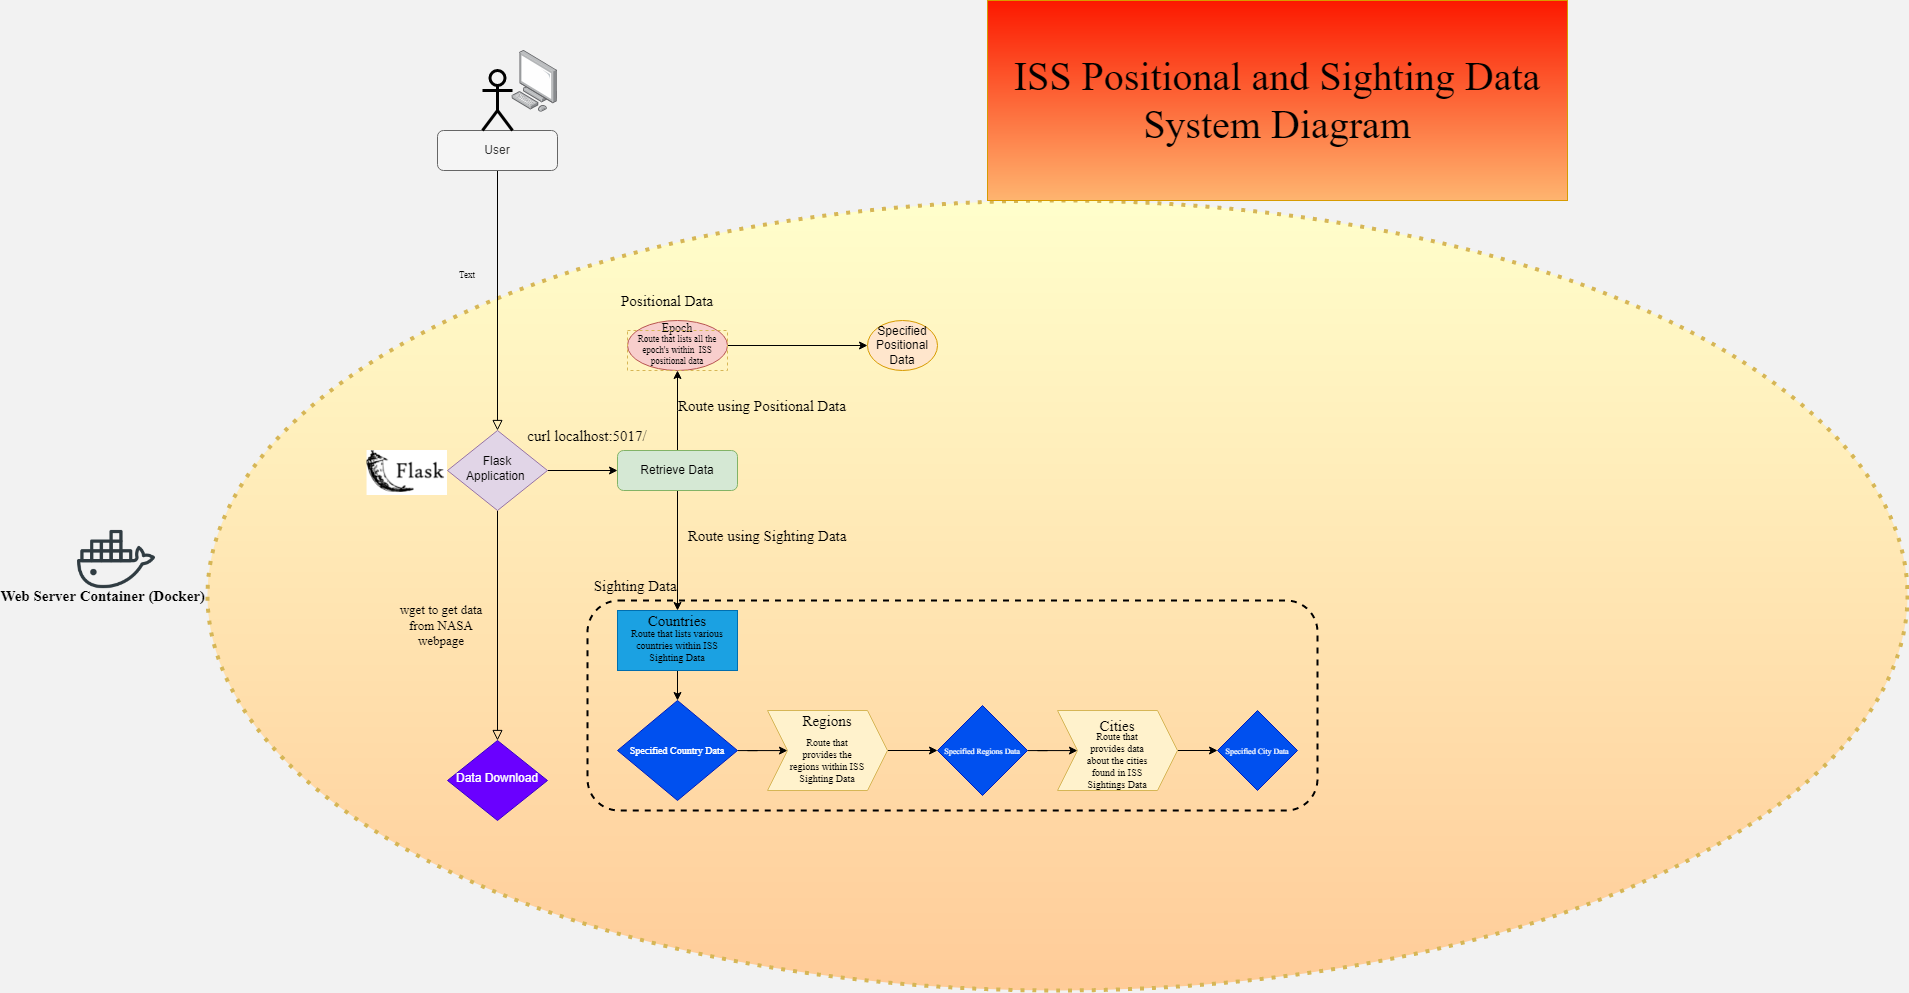

The diagram above was exported from draw.io. Its source (the exported page's mxGraphModel, read from the mxfile embedded in the PNG):
<mxGraphModel dx="2952" dy="1175" grid="0" gridSize="10" guides="1" tooltips="1" connect="1" arrows="1" fold="1" page="1" pageScale="1" pageWidth="827" pageHeight="1169" background="#F2F2F2" math="0" shadow="0">
  <root>
    <mxCell id="WIyWlLk6GJQsqaUBKTNV-0" />
    <mxCell id="WIyWlLk6GJQsqaUBKTNV-1" parent="WIyWlLk6GJQsqaUBKTNV-0" />
    <mxCell id="orLZNHL0PC30-dT4nJ7a-33" value="" style="rounded=0;whiteSpace=wrap;html=1;shadow=0;dashed=1;sketch=0;fontFamily=Times New Roman;fontSize=15;strokeWidth=2;fillColor=none;labelPosition=center;verticalLabelPosition=top;align=center;verticalAlign=bottom;" vertex="1" parent="WIyWlLk6GJQsqaUBKTNV-1">
      <mxGeometry x="-100" y="315" width="350" height="60" as="geometry" />
    </mxCell>
    <mxCell id="orLZNHL0PC30-dT4nJ7a-4" value="&lt;h6&gt;&lt;font style=&quot;font-size: 15px&quot;&gt;Web Server Container (Docker)&lt;/font&gt;&lt;/h6&gt;" style="ellipse;whiteSpace=wrap;html=1;fillColor=#FFFFCC;fontFamily=Times New Roman;labelPosition=left;verticalLabelPosition=middle;align=right;verticalAlign=middle;dashed=1;shadow=0;sketch=0;strokeWidth=4;dashPattern=1 2;strokeColor=#d6b656;gradientColor=#FFCC99;" vertex="1" parent="WIyWlLk6GJQsqaUBKTNV-1">
      <mxGeometry x="-500" y="200" width="1700" height="790" as="geometry" />
    </mxCell>
    <mxCell id="orLZNHL0PC30-dT4nJ7a-32" value="" style="rounded=1;whiteSpace=wrap;html=1;shadow=0;sketch=0;fontFamily=Times New Roman;fontSize=15;strokeWidth=2;fillColor=none;dashed=1;" vertex="1" parent="WIyWlLk6GJQsqaUBKTNV-1">
      <mxGeometry x="-120" y="600" width="730" height="210" as="geometry" />
    </mxCell>
    <mxCell id="WIyWlLk6GJQsqaUBKTNV-2" value="" style="rounded=0;html=1;jettySize=auto;orthogonalLoop=1;fontSize=11;endArrow=block;endFill=0;endSize=8;strokeWidth=1;shadow=0;labelBackgroundColor=none;edgeStyle=orthogonalEdgeStyle;" parent="WIyWlLk6GJQsqaUBKTNV-1" source="WIyWlLk6GJQsqaUBKTNV-3" target="WIyWlLk6GJQsqaUBKTNV-6" edge="1">
      <mxGeometry relative="1" as="geometry">
        <mxPoint x="220" y="150" as="targetPoint" />
        <Array as="points" />
      </mxGeometry>
    </mxCell>
    <mxCell id="WIyWlLk6GJQsqaUBKTNV-3" value="User" style="rounded=1;whiteSpace=wrap;html=1;fontSize=12;glass=0;strokeWidth=1;shadow=0;fillColor=#f5f5f5;fontColor=#333333;strokeColor=#666666;" parent="WIyWlLk6GJQsqaUBKTNV-1" vertex="1">
      <mxGeometry x="-270" y="130" width="120" height="40" as="geometry" />
    </mxCell>
    <mxCell id="WIyWlLk6GJQsqaUBKTNV-4" value="" style="rounded=0;html=1;jettySize=auto;orthogonalLoop=1;fontSize=11;endArrow=block;endFill=0;endSize=8;strokeWidth=1;shadow=0;labelBackgroundColor=none;edgeStyle=orthogonalEdgeStyle;" parent="WIyWlLk6GJQsqaUBKTNV-1" source="WIyWlLk6GJQsqaUBKTNV-6" target="WIyWlLk6GJQsqaUBKTNV-10" edge="1">
      <mxGeometry y="20" relative="1" as="geometry">
        <mxPoint as="offset" />
      </mxGeometry>
    </mxCell>
    <mxCell id="orLZNHL0PC30-dT4nJ7a-36" value="" style="edgeStyle=orthogonalEdgeStyle;rounded=0;orthogonalLoop=1;jettySize=auto;html=1;fontFamily=Times New Roman;fontSize=15;" edge="1" parent="WIyWlLk6GJQsqaUBKTNV-1" source="WIyWlLk6GJQsqaUBKTNV-6" target="WIyWlLk6GJQsqaUBKTNV-7">
      <mxGeometry relative="1" as="geometry" />
    </mxCell>
    <mxCell id="WIyWlLk6GJQsqaUBKTNV-6" value="Flask Application&amp;nbsp;" style="rhombus;whiteSpace=wrap;html=1;shadow=0;fontFamily=Helvetica;fontSize=12;align=center;strokeWidth=1;spacing=6;spacingTop=-4;fillColor=#e1d5e7;strokeColor=#9673a6;" parent="WIyWlLk6GJQsqaUBKTNV-1" vertex="1">
      <mxGeometry x="-260" y="430" width="100" height="80" as="geometry" />
    </mxCell>
    <mxCell id="orLZNHL0PC30-dT4nJ7a-1" value="" style="edgeStyle=orthogonalEdgeStyle;rounded=0;orthogonalLoop=1;jettySize=auto;html=1;entryX=0.5;entryY=1;entryDx=0;entryDy=0;exitX=0.5;exitY=0;exitDx=0;exitDy=0;" edge="1" parent="WIyWlLk6GJQsqaUBKTNV-1" source="WIyWlLk6GJQsqaUBKTNV-7" target="orLZNHL0PC30-dT4nJ7a-2">
      <mxGeometry relative="1" as="geometry">
        <mxPoint x="540" y="210" as="targetPoint" />
        <Array as="points">
          <mxPoint x="-30" y="410" />
          <mxPoint x="-30" y="410" />
        </Array>
      </mxGeometry>
    </mxCell>
    <mxCell id="orLZNHL0PC30-dT4nJ7a-34" value="" style="edgeStyle=orthogonalEdgeStyle;rounded=0;orthogonalLoop=1;jettySize=auto;html=1;fontFamily=Times New Roman;fontSize=15;" edge="1" parent="WIyWlLk6GJQsqaUBKTNV-1" source="WIyWlLk6GJQsqaUBKTNV-7" target="orLZNHL0PC30-dT4nJ7a-8">
      <mxGeometry relative="1" as="geometry" />
    </mxCell>
    <mxCell id="WIyWlLk6GJQsqaUBKTNV-7" value="Retrieve Data" style="rounded=1;whiteSpace=wrap;html=1;fontSize=12;glass=0;strokeWidth=1;shadow=0;fillColor=#d5e8d4;strokeColor=#82b366;" parent="WIyWlLk6GJQsqaUBKTNV-1" vertex="1">
      <mxGeometry x="-90" y="450" width="120" height="40" as="geometry" />
    </mxCell>
    <mxCell id="WIyWlLk6GJQsqaUBKTNV-10" value="Data Download" style="rhombus;whiteSpace=wrap;html=1;shadow=0;fontFamily=Helvetica;fontSize=12;align=center;strokeWidth=1;spacing=6;spacingTop=-4;fillColor=#6a00ff;fontColor=#ffffff;strokeColor=#3700CC;" parent="WIyWlLk6GJQsqaUBKTNV-1" vertex="1">
      <mxGeometry x="-260" y="740" width="100" height="80" as="geometry" />
    </mxCell>
    <mxCell id="orLZNHL0PC30-dT4nJ7a-6" value="" style="edgeStyle=orthogonalEdgeStyle;rounded=0;orthogonalLoop=1;jettySize=auto;html=1;fontFamily=Times New Roman;" edge="1" parent="WIyWlLk6GJQsqaUBKTNV-1" source="orLZNHL0PC30-dT4nJ7a-2" target="orLZNHL0PC30-dT4nJ7a-5">
      <mxGeometry relative="1" as="geometry" />
    </mxCell>
    <mxCell id="orLZNHL0PC30-dT4nJ7a-2" value="" style="ellipse;whiteSpace=wrap;html=1;rounded=1;glass=0;strokeWidth=1;shadow=0;labelPosition=center;verticalLabelPosition=middle;align=center;verticalAlign=middle;fillColor=#f8cecc;strokeColor=#b85450;" vertex="1" parent="WIyWlLk6GJQsqaUBKTNV-1">
      <mxGeometry x="-80" y="320" width="100" height="50" as="geometry" />
    </mxCell>
    <mxCell id="orLZNHL0PC30-dT4nJ7a-5" value="Specified Positional Data" style="ellipse;whiteSpace=wrap;html=1;rounded=1;glass=0;strokeWidth=1;shadow=0;fillColor=#ffe6cc;strokeColor=#d79b00;" vertex="1" parent="WIyWlLk6GJQsqaUBKTNV-1">
      <mxGeometry x="160" y="320" width="70" height="50" as="geometry" />
    </mxCell>
    <mxCell id="orLZNHL0PC30-dT4nJ7a-12" value="" style="edgeStyle=orthogonalEdgeStyle;rounded=0;orthogonalLoop=1;jettySize=auto;html=1;fontFamily=Times New Roman;" edge="1" parent="WIyWlLk6GJQsqaUBKTNV-1" source="orLZNHL0PC30-dT4nJ7a-8" target="orLZNHL0PC30-dT4nJ7a-11">
      <mxGeometry relative="1" as="geometry" />
    </mxCell>
    <mxCell id="orLZNHL0PC30-dT4nJ7a-18" value="" style="edgeStyle=orthogonalEdgeStyle;rounded=0;orthogonalLoop=1;jettySize=auto;html=1;fontFamily=Times New Roman;" edge="1" parent="WIyWlLk6GJQsqaUBKTNV-1" source="orLZNHL0PC30-dT4nJ7a-11" target="orLZNHL0PC30-dT4nJ7a-17">
      <mxGeometry relative="1" as="geometry" />
    </mxCell>
    <mxCell id="orLZNHL0PC30-dT4nJ7a-11" value="&lt;font style=&quot;font-size: 10px&quot;&gt;Specified Country Data&lt;/font&gt;" style="rhombus;whiteSpace=wrap;html=1;fontFamily=Times New Roman;fillColor=#0050ef;rounded=0;fontColor=#ffffff;strokeColor=#001DBC;" vertex="1" parent="WIyWlLk6GJQsqaUBKTNV-1">
      <mxGeometry x="-90" y="700" width="120" height="100" as="geometry" />
    </mxCell>
    <mxCell id="orLZNHL0PC30-dT4nJ7a-20" value="" style="edgeStyle=orthogonalEdgeStyle;rounded=0;orthogonalLoop=1;jettySize=auto;html=1;fontFamily=Times New Roman;" edge="1" parent="WIyWlLk6GJQsqaUBKTNV-1" source="orLZNHL0PC30-dT4nJ7a-17" target="orLZNHL0PC30-dT4nJ7a-19">
      <mxGeometry relative="1" as="geometry" />
    </mxCell>
    <mxCell id="orLZNHL0PC30-dT4nJ7a-17" value="" style="shape=step;perimeter=stepPerimeter;whiteSpace=wrap;html=1;fixedSize=1;fontFamily=Times New Roman;fillColor=#fff2cc;rounded=0;strokeColor=#d6b656;" vertex="1" parent="WIyWlLk6GJQsqaUBKTNV-1">
      <mxGeometry x="60" y="710" width="120" height="80" as="geometry" />
    </mxCell>
    <mxCell id="orLZNHL0PC30-dT4nJ7a-22" value="" style="edgeStyle=orthogonalEdgeStyle;rounded=0;orthogonalLoop=1;jettySize=auto;html=1;fontFamily=Times New Roman;fontSize=10;" edge="1" parent="WIyWlLk6GJQsqaUBKTNV-1" source="orLZNHL0PC30-dT4nJ7a-19" target="orLZNHL0PC30-dT4nJ7a-21">
      <mxGeometry relative="1" as="geometry" />
    </mxCell>
    <mxCell id="orLZNHL0PC30-dT4nJ7a-19" value="&lt;font style=&quot;font-size: 8px&quot;&gt;Specified Regions Data&lt;/font&gt;" style="rhombus;whiteSpace=wrap;html=1;fontFamily=Times New Roman;fillColor=#0050ef;rounded=0;fontColor=#ffffff;strokeColor=#001DBC;" vertex="1" parent="WIyWlLk6GJQsqaUBKTNV-1">
      <mxGeometry x="230" y="705" width="90" height="90" as="geometry" />
    </mxCell>
    <mxCell id="orLZNHL0PC30-dT4nJ7a-24" value="" style="edgeStyle=orthogonalEdgeStyle;rounded=0;orthogonalLoop=1;jettySize=auto;html=1;fontFamily=Times New Roman;fontSize=10;" edge="1" parent="WIyWlLk6GJQsqaUBKTNV-1" source="orLZNHL0PC30-dT4nJ7a-21" target="orLZNHL0PC30-dT4nJ7a-23">
      <mxGeometry relative="1" as="geometry" />
    </mxCell>
    <mxCell id="orLZNHL0PC30-dT4nJ7a-21" value="" style="shape=step;perimeter=stepPerimeter;whiteSpace=wrap;html=1;fixedSize=1;fontFamily=Times New Roman;fillColor=#fff2cc;rounded=0;strokeColor=#d6b656;" vertex="1" parent="WIyWlLk6GJQsqaUBKTNV-1">
      <mxGeometry x="350" y="710" width="120" height="80" as="geometry" />
    </mxCell>
    <mxCell id="orLZNHL0PC30-dT4nJ7a-23" value="&lt;font style=&quot;font-size: 8px&quot;&gt;Specified City Data&lt;/font&gt;" style="rhombus;whiteSpace=wrap;html=1;fontFamily=Times New Roman;fillColor=#0050ef;rounded=0;fontColor=#ffffff;strokeColor=#001DBC;" vertex="1" parent="WIyWlLk6GJQsqaUBKTNV-1">
      <mxGeometry x="510" y="710" width="80" height="80" as="geometry" />
    </mxCell>
    <mxCell id="orLZNHL0PC30-dT4nJ7a-8" value="" style="rounded=0;whiteSpace=wrap;html=1;fontFamily=Times New Roman;fillColor=#1ba1e2;strokeColor=#006EAF;fontColor=#ffffff;" vertex="1" parent="WIyWlLk6GJQsqaUBKTNV-1">
      <mxGeometry x="-90" y="610" width="120" height="60" as="geometry" />
    </mxCell>
    <mxCell id="orLZNHL0PC30-dT4nJ7a-29" value="" style="shape=umlActor;verticalLabelPosition=bottom;verticalAlign=top;html=1;outlineConnect=0;shadow=0;sketch=0;fontFamily=Times New Roman;fontSize=8;strokeWidth=3;fillColor=none;" vertex="1" parent="WIyWlLk6GJQsqaUBKTNV-1">
      <mxGeometry x="-225" y="70" width="30" height="60" as="geometry" />
    </mxCell>
    <mxCell id="orLZNHL0PC30-dT4nJ7a-30" value="wget to get data from NASA webpage" style="text;html=1;strokeColor=none;fillColor=none;align=center;verticalAlign=middle;whiteSpace=wrap;rounded=0;shadow=0;sketch=0;fontFamily=Times New Roman;fontSize=13;" vertex="1" parent="WIyWlLk6GJQsqaUBKTNV-1">
      <mxGeometry x="-309" y="593" width="86" height="64" as="geometry" />
    </mxCell>
    <mxCell id="orLZNHL0PC30-dT4nJ7a-38" value="curl localhost:5017/" style="text;html=1;strokeColor=none;fillColor=none;align=center;verticalAlign=middle;whiteSpace=wrap;rounded=0;shadow=0;dashed=1;sketch=0;fontFamily=Times New Roman;fontSize=15;" vertex="1" parent="WIyWlLk6GJQsqaUBKTNV-1">
      <mxGeometry x="-190" y="410" width="140" height="50" as="geometry" />
    </mxCell>
    <mxCell id="orLZNHL0PC30-dT4nJ7a-40" value="Sighting Data&amp;nbsp;" style="text;html=1;strokeColor=none;fillColor=none;align=center;verticalAlign=middle;whiteSpace=wrap;rounded=0;shadow=0;dashed=1;sketch=0;fontFamily=Times New Roman;fontSize=15;" vertex="1" parent="WIyWlLk6GJQsqaUBKTNV-1">
      <mxGeometry x="-120" y="570" width="100" height="30" as="geometry" />
    </mxCell>
    <mxCell id="orLZNHL0PC30-dT4nJ7a-41" value="Positional Data" style="text;html=1;strokeColor=none;fillColor=none;align=center;verticalAlign=middle;whiteSpace=wrap;rounded=0;shadow=0;dashed=1;sketch=0;fontFamily=Times New Roman;fontSize=15;" vertex="1" parent="WIyWlLk6GJQsqaUBKTNV-1">
      <mxGeometry x="-100" y="285" width="120" height="30" as="geometry" />
    </mxCell>
    <mxCell id="orLZNHL0PC30-dT4nJ7a-42" value="Route using Sighting Data" style="text;html=1;strokeColor=none;fillColor=none;align=center;verticalAlign=middle;whiteSpace=wrap;rounded=0;shadow=0;dashed=1;sketch=0;fontFamily=Times New Roman;fontSize=15;" vertex="1" parent="WIyWlLk6GJQsqaUBKTNV-1">
      <mxGeometry x="-30" y="520" width="180" height="30" as="geometry" />
    </mxCell>
    <mxCell id="orLZNHL0PC30-dT4nJ7a-43" value="Route using Positional Data" style="text;html=1;strokeColor=none;fillColor=none;align=center;verticalAlign=middle;whiteSpace=wrap;rounded=0;shadow=0;dashed=1;sketch=0;fontFamily=Times New Roman;fontSize=15;" vertex="1" parent="WIyWlLk6GJQsqaUBKTNV-1">
      <mxGeometry x="-30" y="390" width="170" height="30" as="geometry" />
    </mxCell>
    <mxCell id="orLZNHL0PC30-dT4nJ7a-44" value="Countries" style="text;html=1;strokeColor=none;fillColor=none;align=center;verticalAlign=middle;whiteSpace=wrap;rounded=0;shadow=0;dashed=1;sketch=0;fontFamily=Times New Roman;fontSize=15;" vertex="1" parent="WIyWlLk6GJQsqaUBKTNV-1">
      <mxGeometry x="-55" y="610" width="50" height="20" as="geometry" />
    </mxCell>
    <mxCell id="orLZNHL0PC30-dT4nJ7a-45" value="&lt;span style=&quot;font-size: 10px&quot;&gt;Route that lists various countries within ISS Sighting Data&lt;/span&gt;" style="text;html=1;strokeColor=none;fillColor=none;align=center;verticalAlign=middle;whiteSpace=wrap;rounded=0;shadow=0;dashed=1;sketch=0;fontFamily=Times New Roman;fontSize=10;" vertex="1" parent="WIyWlLk6GJQsqaUBKTNV-1">
      <mxGeometry x="-90" y="620" width="120" height="50" as="geometry" />
    </mxCell>
    <mxCell id="orLZNHL0PC30-dT4nJ7a-46" value="Regions" style="text;html=1;strokeColor=none;fillColor=none;align=center;verticalAlign=middle;whiteSpace=wrap;rounded=0;shadow=0;dashed=1;sketch=0;fontFamily=Times New Roman;fontSize=15;" vertex="1" parent="WIyWlLk6GJQsqaUBKTNV-1">
      <mxGeometry x="90" y="705" width="60" height="30" as="geometry" />
    </mxCell>
    <mxCell id="orLZNHL0PC30-dT4nJ7a-47" value="Route that provides the regions within ISS Sighting Data" style="text;html=1;strokeColor=none;fillColor=none;align=center;verticalAlign=middle;whiteSpace=wrap;rounded=0;shadow=0;dashed=1;sketch=0;fontFamily=Times New Roman;fontSize=10;" vertex="1" parent="WIyWlLk6GJQsqaUBKTNV-1">
      <mxGeometry x="80" y="730" width="80" height="60" as="geometry" />
    </mxCell>
    <mxCell id="orLZNHL0PC30-dT4nJ7a-48" value="Cities" style="text;html=1;strokeColor=none;fillColor=none;align=center;verticalAlign=middle;whiteSpace=wrap;rounded=0;shadow=0;dashed=1;sketch=0;fontFamily=Times New Roman;fontSize=15;" vertex="1" parent="WIyWlLk6GJQsqaUBKTNV-1">
      <mxGeometry x="380" y="710" width="60" height="30" as="geometry" />
    </mxCell>
    <mxCell id="orLZNHL0PC30-dT4nJ7a-49" value="Route that provides data about the cities found in ISS Sightings Data" style="text;html=1;strokeColor=none;fillColor=none;align=center;verticalAlign=middle;whiteSpace=wrap;rounded=0;shadow=0;dashed=1;sketch=0;fontFamily=Times New Roman;fontSize=10;" vertex="1" parent="WIyWlLk6GJQsqaUBKTNV-1">
      <mxGeometry x="370" y="730" width="80" height="60" as="geometry" />
    </mxCell>
    <mxCell id="orLZNHL0PC30-dT4nJ7a-50" value="Epoch" style="text;html=1;strokeColor=none;fillColor=none;align=center;verticalAlign=middle;whiteSpace=wrap;rounded=0;shadow=0;dashed=1;sketch=0;fontFamily=Times New Roman;fontSize=12;" vertex="1" parent="WIyWlLk6GJQsqaUBKTNV-1">
      <mxGeometry x="-60" y="315" width="60" height="25" as="geometry" />
    </mxCell>
    <mxCell id="orLZNHL0PC30-dT4nJ7a-51" value="Route that lists all the epoch's within&amp;nbsp; ISS positional data" style="text;html=1;strokeColor=#d6b656;fillColor=none;align=center;verticalAlign=middle;whiteSpace=wrap;rounded=0;shadow=0;dashed=1;sketch=0;fontFamily=Times New Roman;fontSize=9;" vertex="1" parent="WIyWlLk6GJQsqaUBKTNV-1">
      <mxGeometry x="-80" y="330" width="100" height="40" as="geometry" />
    </mxCell>
    <mxCell id="orLZNHL0PC30-dT4nJ7a-52" value="" style="points=[];aspect=fixed;html=1;align=center;shadow=0;dashed=0;image;image=img/lib/allied_telesis/computer_and_terminals/Personal_Computer.svg;sketch=0;fontFamily=Times New Roman;fontSize=9;strokeWidth=2;fillColor=none;direction=east;" vertex="1" parent="WIyWlLk6GJQsqaUBKTNV-1">
      <mxGeometry x="-195.60000000000002" y="49.99999999999999" width="45.6" height="61.800000000000004" as="geometry" />
    </mxCell>
    <mxCell id="orLZNHL0PC30-dT4nJ7a-53" value="" style="shape=image;html=1;verticalAlign=top;verticalLabelPosition=bottom;labelBackgroundColor=#ffffff;imageAspect=0;aspect=fixed;image=https://cdn0.iconfinder.com/data/icons/social-media-2104/24/social_media_social_media_logo_docker-128.png;shadow=0;dashed=1;sketch=0;fontFamily=Times New Roman;fontSize=9;strokeWidth=2;fillColor=none;" vertex="1" parent="WIyWlLk6GJQsqaUBKTNV-1">
      <mxGeometry x="-630" y="520" width="78" height="78" as="geometry" />
    </mxCell>
    <mxCell id="orLZNHL0PC30-dT4nJ7a-54" value="" style="shape=image;verticalLabelPosition=bottom;labelBackgroundColor=default;verticalAlign=top;aspect=fixed;imageAspect=0;image=https://miro.medium.com/max/438/1*0G5zu7CnXdMT9pGbYUTQLQ.png;" vertex="1" parent="WIyWlLk6GJQsqaUBKTNV-1">
      <mxGeometry x="-340.45" y="450" width="80.45" height="45" as="geometry" />
    </mxCell>
    <mxCell id="orLZNHL0PC30-dT4nJ7a-56" value="Text" style="text;html=1;strokeColor=none;fillColor=none;align=center;verticalAlign=middle;whiteSpace=wrap;rounded=0;shadow=0;dashed=1;sketch=0;fontFamily=Times New Roman;fontSize=9;" vertex="1" parent="WIyWlLk6GJQsqaUBKTNV-1">
      <mxGeometry x="-270" y="260" width="60" height="30" as="geometry" />
    </mxCell>
    <mxCell id="orLZNHL0PC30-dT4nJ7a-57" value="ISS Positional and Sighting Data System Diagram" style="text;html=1;strokeColor=#d79b00;fillColor=#FFB570;align=center;verticalAlign=middle;whiteSpace=wrap;rounded=0;shadow=0;sketch=0;fontFamily=Times New Roman;fontSize=40;gradientColor=#FC1900;gradientDirection=north;" vertex="1" parent="WIyWlLk6GJQsqaUBKTNV-1">
      <mxGeometry x="280" width="580" height="200" as="geometry" />
    </mxCell>
  </root>
</mxGraphModel>